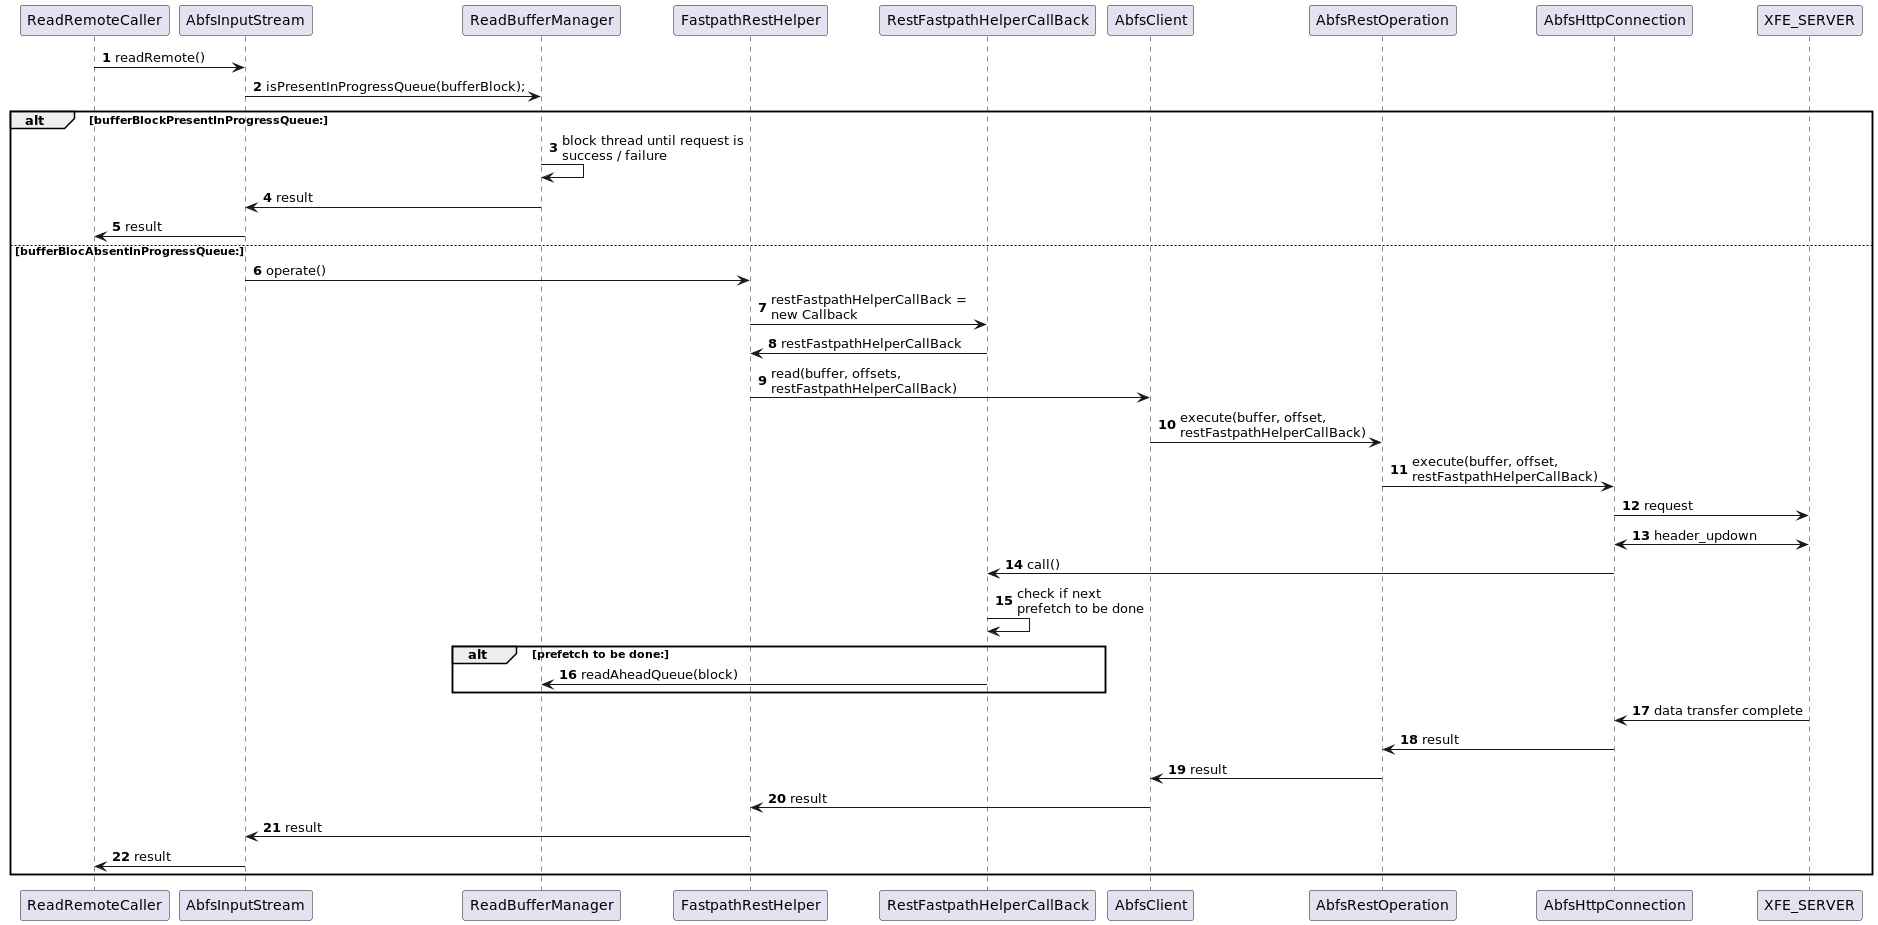

The diagram above was rendered by PlantUML. Its source (embedded in the PNG):
@startuml
'https://plantuml.com/sequence-diagram

autonumber
ReadRemoteCaller -> AbfsInputStream: readRemote()
AbfsInputStream -> ReadBufferManager: isPresentInProgressQueue(bufferBlock);
alt bufferBlockPresentInProgressQueue:
    ReadBufferManager -> ReadBufferManager: block thread until request is\nsuccess / failure
    ReadBufferManager -> AbfsInputStream: result
    AbfsInputStream -> ReadRemoteCaller: result
else bufferBlocAbsentInProgressQueue:
    AbfsInputStream -> FastpathRestHelper: operate()
    FastpathRestHelper -> RestFastpathHelperCallBack: restFastpathHelperCallBack = \nnew Callback
    RestFastpathHelperCallBack -> FastpathRestHelper: restFastpathHelperCallBack
    FastpathRestHelper -> AbfsClient: read(buffer, offsets, \nrestFastpathHelperCallBack)
    AbfsClient -> AbfsRestOperation: execute(buffer, offset, \nrestFastpathHelperCallBack)
    AbfsRestOperation -> AbfsHttpConnection: execute(buffer, offset, \nrestFastpathHelperCallBack)
    AbfsHttpConnection -> XFE_SERVER: request
    AbfsHttpConnection <-> XFE_SERVER: header_updown
    AbfsHttpConnection -> RestFastpathHelperCallBack: call()
    RestFastpathHelperCallBack -> RestFastpathHelperCallBack: check if next\nprefetch to be done
    alt prefetch to be done:
        RestFastpathHelperCallBack -> ReadBufferManager: readAheadQueue(block)
    end
    XFE_SERVER -> AbfsHttpConnection: data transfer complete
    AbfsHttpConnection -> AbfsRestOperation: result
    AbfsRestOperation -> AbfsClient: result
    AbfsClient -> FastpathRestHelper: result
    FastpathRestHelper -> AbfsInputStream: result
    AbfsInputStream -> ReadRemoteCaller: result
end


@enduml